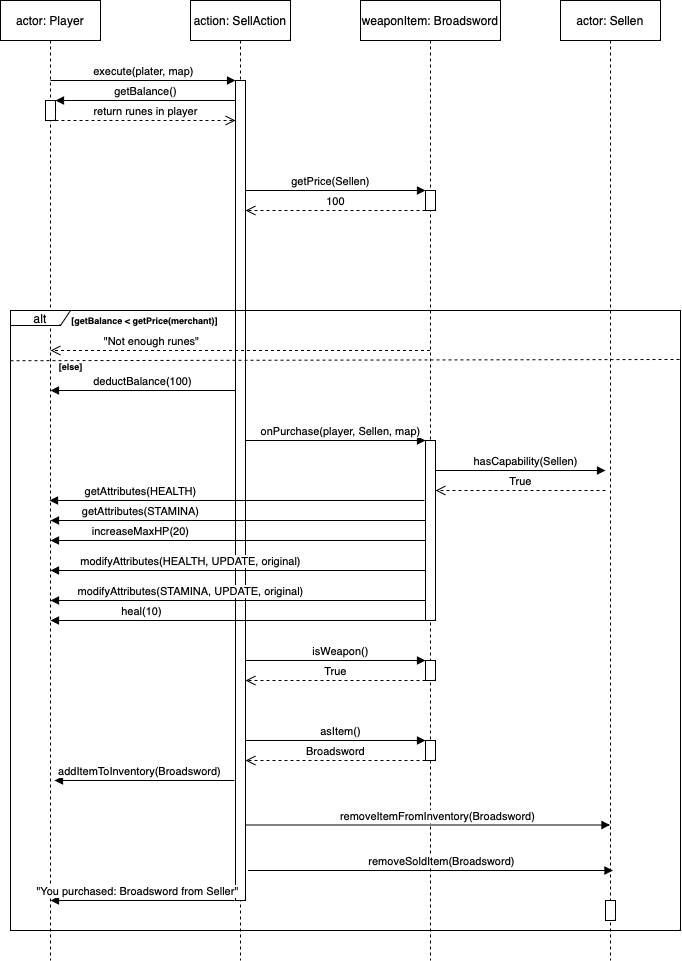

The diagram above was exported from draw.io. Its source (the exported page's mxGraphModel, read from the mxfile embedded in the PNG):
<mxGraphModel dx="570" dy="747" grid="1" gridSize="10" guides="1" tooltips="1" connect="1" arrows="1" fold="1" page="1" pageScale="1" pageWidth="850" pageHeight="1100" background="#ffffff" math="0" shadow="0">
  <root>
    <mxCell id="0" />
    <mxCell id="1" parent="0" />
    <mxCell id="aM9ryv3xv72pqoxQDRHE-1" value="actor: Player" style="shape=umlLifeline;perimeter=lifelinePerimeter;whiteSpace=wrap;html=1;container=0;dropTarget=0;collapsible=0;recursiveResize=0;outlineConnect=0;portConstraint=eastwest;newEdgeStyle={&quot;edgeStyle&quot;:&quot;elbowEdgeStyle&quot;,&quot;elbow&quot;:&quot;vertical&quot;,&quot;curved&quot;:0,&quot;rounded&quot;:0};" parent="1" vertex="1">
      <mxGeometry x="40" y="40" width="100" height="960" as="geometry" />
    </mxCell>
    <mxCell id="aM9ryv3xv72pqoxQDRHE-2" value="" style="html=1;points=[];perimeter=orthogonalPerimeter;outlineConnect=0;targetShapes=umlLifeline;portConstraint=eastwest;newEdgeStyle={&quot;edgeStyle&quot;:&quot;elbowEdgeStyle&quot;,&quot;elbow&quot;:&quot;vertical&quot;,&quot;curved&quot;:0,&quot;rounded&quot;:0};" parent="aM9ryv3xv72pqoxQDRHE-1" vertex="1">
      <mxGeometry x="45" y="100" width="10" height="20" as="geometry" />
    </mxCell>
    <mxCell id="aM9ryv3xv72pqoxQDRHE-5" value="action: SellAction" style="shape=umlLifeline;perimeter=lifelinePerimeter;whiteSpace=wrap;html=1;container=0;dropTarget=0;collapsible=0;recursiveResize=0;outlineConnect=0;portConstraint=eastwest;newEdgeStyle={&quot;edgeStyle&quot;:&quot;elbowEdgeStyle&quot;,&quot;elbow&quot;:&quot;vertical&quot;,&quot;curved&quot;:0,&quot;rounded&quot;:0};" parent="1" vertex="1">
      <mxGeometry x="230" y="40" width="100" height="960" as="geometry" />
    </mxCell>
    <mxCell id="aM9ryv3xv72pqoxQDRHE-6" value="" style="html=1;points=[];perimeter=orthogonalPerimeter;outlineConnect=0;targetShapes=umlLifeline;portConstraint=eastwest;newEdgeStyle={&quot;edgeStyle&quot;:&quot;elbowEdgeStyle&quot;,&quot;elbow&quot;:&quot;vertical&quot;,&quot;curved&quot;:0,&quot;rounded&quot;:0};" parent="aM9ryv3xv72pqoxQDRHE-5" vertex="1">
      <mxGeometry x="45" y="80" width="10" height="820" as="geometry" />
    </mxCell>
    <mxCell id="gYWl8XJf8kUh0vRSFHaR-11" value="deductBalance(100)" style="html=1;verticalAlign=bottom;endArrow=block;edgeStyle=elbowEdgeStyle;elbow=vertical;curved=0;rounded=0;" parent="aM9ryv3xv72pqoxQDRHE-5" edge="1">
      <mxGeometry relative="1" as="geometry">
        <mxPoint x="45" y="390" as="sourcePoint" />
        <Array as="points">
          <mxPoint x="-10" y="390" />
          <mxPoint y="350" />
          <mxPoint x="-10" y="330" />
          <mxPoint x="-45" y="299.76" />
        </Array>
        <mxPoint x="-140" y="390" as="targetPoint" />
      </mxGeometry>
    </mxCell>
    <mxCell id="aM9ryv3xv72pqoxQDRHE-7" value="execute(plater, map)" style="html=1;verticalAlign=bottom;endArrow=block;edgeStyle=elbowEdgeStyle;elbow=vertical;curved=0;rounded=0;" parent="1" target="aM9ryv3xv72pqoxQDRHE-6" edge="1">
      <mxGeometry x="0.0028" relative="1" as="geometry">
        <mxPoint x="90" y="120" as="sourcePoint" />
        <Array as="points">
          <mxPoint x="180" y="120" />
        </Array>
        <mxPoint as="offset" />
      </mxGeometry>
    </mxCell>
    <mxCell id="aM9ryv3xv72pqoxQDRHE-9" value="getBalance()" style="html=1;verticalAlign=bottom;endArrow=block;edgeStyle=elbowEdgeStyle;elbow=vertical;curved=0;rounded=0;" parent="1" source="aM9ryv3xv72pqoxQDRHE-6" target="aM9ryv3xv72pqoxQDRHE-2" edge="1">
      <mxGeometry relative="1" as="geometry">
        <mxPoint x="175" y="160" as="sourcePoint" />
        <Array as="points">
          <mxPoint x="220" y="140" />
          <mxPoint x="190" y="160" />
        </Array>
        <mxPoint x="100" y="160" as="targetPoint" />
      </mxGeometry>
    </mxCell>
    <mxCell id="gYWl8XJf8kUh0vRSFHaR-1" value="weaponItem: Broadsword" style="shape=umlLifeline;perimeter=lifelinePerimeter;whiteSpace=wrap;html=1;container=0;dropTarget=0;collapsible=0;recursiveResize=0;outlineConnect=0;portConstraint=eastwest;newEdgeStyle={&quot;edgeStyle&quot;:&quot;elbowEdgeStyle&quot;,&quot;elbow&quot;:&quot;vertical&quot;,&quot;curved&quot;:0,&quot;rounded&quot;:0};" parent="1" vertex="1">
      <mxGeometry x="400" y="40" width="140" height="960" as="geometry" />
    </mxCell>
    <mxCell id="gYWl8XJf8kUh0vRSFHaR-16" value="" style="html=1;points=[];perimeter=orthogonalPerimeter;outlineConnect=0;targetShapes=umlLifeline;portConstraint=eastwest;newEdgeStyle={&quot;edgeStyle&quot;:&quot;elbowEdgeStyle&quot;,&quot;elbow&quot;:&quot;vertical&quot;,&quot;curved&quot;:0,&quot;rounded&quot;:0};" parent="gYWl8XJf8kUh0vRSFHaR-1" vertex="1">
      <mxGeometry x="65" y="440" width="10" height="180" as="geometry" />
    </mxCell>
    <mxCell id="gYWl8XJf8kUh0vRSFHaR-2" value="" style="html=1;points=[];perimeter=orthogonalPerimeter;outlineConnect=0;targetShapes=umlLifeline;portConstraint=eastwest;newEdgeStyle={&quot;edgeStyle&quot;:&quot;elbowEdgeStyle&quot;,&quot;elbow&quot;:&quot;vertical&quot;,&quot;curved&quot;:0,&quot;rounded&quot;:0};" parent="gYWl8XJf8kUh0vRSFHaR-1" vertex="1">
      <mxGeometry x="65" y="190" width="10" height="20" as="geometry" />
    </mxCell>
    <mxCell id="gYWl8XJf8kUh0vRSFHaR-7" value="getPrice(Sellen)" style="html=1;verticalAlign=bottom;endArrow=block;edgeStyle=elbowEdgeStyle;elbow=vertical;curved=0;rounded=0;" parent="gYWl8XJf8kUh0vRSFHaR-1" target="gYWl8XJf8kUh0vRSFHaR-2" edge="1">
      <mxGeometry x="0.0028" relative="1" as="geometry">
        <mxPoint x="-115" y="200" as="sourcePoint" />
        <Array as="points">
          <mxPoint x="40" y="190" />
          <mxPoint x="30" y="210" />
          <mxPoint x="-30" y="200" />
        </Array>
        <mxPoint x="70" y="200.24" as="targetPoint" />
        <mxPoint as="offset" />
      </mxGeometry>
    </mxCell>
    <mxCell id="gYWl8XJf8kUh0vRSFHaR-9" value="100" style="html=1;verticalAlign=bottom;endArrow=open;dashed=1;endSize=8;edgeStyle=elbowEdgeStyle;elbow=vertical;curved=0;rounded=0;" parent="gYWl8XJf8kUh0vRSFHaR-1" source="gYWl8XJf8kUh0vRSFHaR-2" edge="1">
      <mxGeometry relative="1" as="geometry">
        <mxPoint x="-115" y="210" as="targetPoint" />
        <Array as="points">
          <mxPoint x="30" y="210" />
          <mxPoint x="20" y="230" />
          <mxPoint x="-25" y="219.76" />
        </Array>
        <mxPoint x="60" y="219.76" as="sourcePoint" />
        <mxPoint as="offset" />
      </mxGeometry>
    </mxCell>
    <mxCell id="gYWl8XJf8kUh0vRSFHaR-54" value="" style="html=1;points=[];perimeter=orthogonalPerimeter;outlineConnect=0;targetShapes=umlLifeline;portConstraint=eastwest;newEdgeStyle={&quot;edgeStyle&quot;:&quot;elbowEdgeStyle&quot;,&quot;elbow&quot;:&quot;vertical&quot;,&quot;curved&quot;:0,&quot;rounded&quot;:0};" parent="gYWl8XJf8kUh0vRSFHaR-1" vertex="1">
      <mxGeometry x="65" y="660" width="10" height="20" as="geometry" />
    </mxCell>
    <mxCell id="gYWl8XJf8kUh0vRSFHaR-3" value="actor: Sellen" style="shape=umlLifeline;perimeter=lifelinePerimeter;whiteSpace=wrap;html=1;container=0;dropTarget=0;collapsible=0;recursiveResize=0;outlineConnect=0;portConstraint=eastwest;newEdgeStyle={&quot;edgeStyle&quot;:&quot;elbowEdgeStyle&quot;,&quot;elbow&quot;:&quot;vertical&quot;,&quot;curved&quot;:0,&quot;rounded&quot;:0};" parent="1" vertex="1">
      <mxGeometry x="600" y="40" width="100" height="960" as="geometry" />
    </mxCell>
    <mxCell id="gYWl8XJf8kUh0vRSFHaR-4" value="" style="html=1;points=[];perimeter=orthogonalPerimeter;outlineConnect=0;targetShapes=umlLifeline;portConstraint=eastwest;newEdgeStyle={&quot;edgeStyle&quot;:&quot;elbowEdgeStyle&quot;,&quot;elbow&quot;:&quot;vertical&quot;,&quot;curved&quot;:0,&quot;rounded&quot;:0};" parent="gYWl8XJf8kUh0vRSFHaR-3" vertex="1">
      <mxGeometry x="45" y="900" width="10" height="20" as="geometry" />
    </mxCell>
    <mxCell id="gYWl8XJf8kUh0vRSFHaR-5" value="return runes in player" style="html=1;verticalAlign=bottom;endArrow=open;dashed=1;endSize=8;edgeStyle=elbowEdgeStyle;elbow=vertical;curved=0;rounded=0;" parent="1" source="aM9ryv3xv72pqoxQDRHE-2" edge="1">
      <mxGeometry relative="1" as="geometry">
        <mxPoint x="275" y="160" as="targetPoint" />
        <Array as="points">
          <mxPoint x="180" y="160" />
        </Array>
        <mxPoint x="90" y="140" as="sourcePoint" />
      </mxGeometry>
    </mxCell>
    <mxCell id="gYWl8XJf8kUh0vRSFHaR-37" value="&quot;Not enough runes&quot;" style="html=1;verticalAlign=bottom;endArrow=open;dashed=1;endSize=8;edgeStyle=elbowEdgeStyle;elbow=vertical;curved=0;rounded=0;" parent="1" source="gYWl8XJf8kUh0vRSFHaR-1" edge="1">
      <mxGeometry x="0.473" relative="1" as="geometry">
        <mxPoint x="90" y="390" as="targetPoint" />
        <Array as="points">
          <mxPoint x="210" y="390" />
          <mxPoint x="235" y="380" />
          <mxPoint x="225" y="400" />
          <mxPoint x="180" y="389.76" />
        </Array>
        <mxPoint x="270" y="380" as="sourcePoint" />
        <mxPoint x="1" as="offset" />
      </mxGeometry>
    </mxCell>
    <mxCell id="gYWl8XJf8kUh0vRSFHaR-17" value="onPurchase(player, Sellen, map)" style="html=1;verticalAlign=bottom;endArrow=block;edgeStyle=elbowEdgeStyle;elbow=vertical;curved=0;rounded=0;" parent="1" edge="1">
      <mxGeometry x="0.0556" relative="1" as="geometry">
        <mxPoint x="285" y="480" as="sourcePoint" />
        <Array as="points">
          <mxPoint x="340" y="480" />
          <mxPoint x="290" y="350" />
        </Array>
        <mxPoint x="465" y="480" as="targetPoint" />
        <mxPoint as="offset" />
      </mxGeometry>
    </mxCell>
    <mxCell id="gYWl8XJf8kUh0vRSFHaR-41" value="alt" style="shape=umlFrame;whiteSpace=wrap;html=1;pointerEvents=0;width=60;height=15;" parent="1" vertex="1">
      <mxGeometry x="50" y="350" width="670" height="620" as="geometry" />
    </mxCell>
    <mxCell id="gYWl8XJf8kUh0vRSFHaR-42" value="[getBalance &amp;lt; getPrice(merchant)]" style="text;align=center;fontStyle=1;verticalAlign=middle;spacingLeft=3;spacingRight=3;strokeColor=none;rotatable=0;points=[[0,0.5],[1,0.5]];portConstraint=eastwest;html=1;fontSize=9;" parent="1" vertex="1">
      <mxGeometry x="114" y="347" width="140" height="26" as="geometry" />
    </mxCell>
    <mxCell id="gYWl8XJf8kUh0vRSFHaR-45" value="" style="endArrow=none;dashed=1;html=1;rounded=0;exitX=0;exitY=0.081;exitDx=0;exitDy=0;exitPerimeter=0;entryX=0.999;entryY=0.079;entryDx=0;entryDy=0;entryPerimeter=0;" parent="1" source="gYWl8XJf8kUh0vRSFHaR-41" target="gYWl8XJf8kUh0vRSFHaR-41" edge="1">
      <mxGeometry width="50" height="50" relative="1" as="geometry">
        <mxPoint x="51" y="461.4200000000001" as="sourcePoint" />
        <mxPoint x="549" y="460" as="targetPoint" />
      </mxGeometry>
    </mxCell>
    <mxCell id="gYWl8XJf8kUh0vRSFHaR-46" value="[else]" style="text;align=center;fontStyle=1;verticalAlign=middle;spacingLeft=3;spacingRight=3;strokeColor=none;rotatable=0;points=[[0,0.5],[1,0.5]];portConstraint=eastwest;html=1;fontSize=9;" parent="1" vertex="1">
      <mxGeometry x="40" y="393" width="140" height="26" as="geometry" />
    </mxCell>
    <mxCell id="gYWl8XJf8kUh0vRSFHaR-22" value="increaseMaxHP(20)" style="html=1;verticalAlign=bottom;endArrow=block;edgeStyle=elbowEdgeStyle;elbow=vertical;curved=0;rounded=0;" parent="1" edge="1">
      <mxGeometry x="0.52" relative="1" as="geometry">
        <mxPoint x="465" y="580" as="sourcePoint" />
        <Array as="points">
          <mxPoint x="270" y="580" />
          <mxPoint x="320" y="540" />
          <mxPoint x="285" y="509.76" />
        </Array>
        <mxPoint x="90" y="580" as="targetPoint" />
        <mxPoint as="offset" />
      </mxGeometry>
    </mxCell>
    <mxCell id="gYWl8XJf8kUh0vRSFHaR-55" value="isWeapon()" style="html=1;verticalAlign=bottom;endArrow=block;edgeStyle=elbowEdgeStyle;elbow=vertical;curved=0;rounded=0;" parent="1" edge="1">
      <mxGeometry x="0.0556" relative="1" as="geometry">
        <mxPoint x="285" y="700" as="sourcePoint" />
        <Array as="points">
          <mxPoint x="340" y="700" />
          <mxPoint x="290" y="570" />
        </Array>
        <mxPoint x="465" y="700" as="targetPoint" />
        <mxPoint as="offset" />
      </mxGeometry>
    </mxCell>
    <mxCell id="gYWl8XJf8kUh0vRSFHaR-56" value="True" style="html=1;verticalAlign=bottom;endArrow=open;dashed=1;endSize=8;edgeStyle=elbowEdgeStyle;elbow=vertical;curved=0;rounded=0;" parent="1" source="gYWl8XJf8kUh0vRSFHaR-54" edge="1">
      <mxGeometry relative="1" as="geometry">
        <mxPoint x="285" y="720" as="targetPoint" />
        <Array as="points">
          <mxPoint x="430" y="720" />
          <mxPoint x="420" y="740" />
          <mxPoint x="375" y="729.76" />
        </Array>
        <mxPoint x="465" y="720" as="sourcePoint" />
        <mxPoint as="offset" />
      </mxGeometry>
    </mxCell>
    <mxCell id="gYWl8XJf8kUh0vRSFHaR-61" value="" style="html=1;points=[];perimeter=orthogonalPerimeter;outlineConnect=0;targetShapes=umlLifeline;portConstraint=eastwest;newEdgeStyle={&quot;edgeStyle&quot;:&quot;elbowEdgeStyle&quot;,&quot;elbow&quot;:&quot;vertical&quot;,&quot;curved&quot;:0,&quot;rounded&quot;:0};" parent="1" vertex="1">
      <mxGeometry x="465" y="780" width="10" height="20" as="geometry" />
    </mxCell>
    <mxCell id="gYWl8XJf8kUh0vRSFHaR-62" value="asItem()" style="html=1;verticalAlign=bottom;endArrow=block;edgeStyle=elbowEdgeStyle;elbow=vertical;curved=0;rounded=0;" parent="1" edge="1">
      <mxGeometry x="0.0556" relative="1" as="geometry">
        <mxPoint x="285" y="780" as="sourcePoint" />
        <Array as="points">
          <mxPoint x="340" y="780" />
          <mxPoint x="290" y="650" />
        </Array>
        <mxPoint x="465" y="780" as="targetPoint" />
        <mxPoint as="offset" />
      </mxGeometry>
    </mxCell>
    <mxCell id="gYWl8XJf8kUh0vRSFHaR-63" value="Broadsword" style="html=1;verticalAlign=bottom;endArrow=open;dashed=1;endSize=8;edgeStyle=elbowEdgeStyle;elbow=vertical;curved=0;rounded=0;" parent="1" source="gYWl8XJf8kUh0vRSFHaR-61" edge="1">
      <mxGeometry relative="1" as="geometry">
        <mxPoint x="285" y="800" as="targetPoint" />
        <Array as="points">
          <mxPoint x="430" y="800" />
          <mxPoint x="420" y="820" />
          <mxPoint x="375" y="809.76" />
        </Array>
        <mxPoint x="465" y="800" as="sourcePoint" />
        <mxPoint as="offset" />
      </mxGeometry>
    </mxCell>
    <mxCell id="gYWl8XJf8kUh0vRSFHaR-64" value="addItemToInventory(Broadsword)" style="html=1;verticalAlign=bottom;endArrow=block;edgeStyle=elbowEdgeStyle;elbow=vertical;curved=0;rounded=0;" parent="1" edge="1">
      <mxGeometry x="0.0556" relative="1" as="geometry">
        <mxPoint x="274" y="820" as="sourcePoint" />
        <Array as="points">
          <mxPoint x="269" y="820" />
          <mxPoint x="334" y="780" />
          <mxPoint x="299" y="749.76" />
        </Array>
        <mxPoint x="94" y="820" as="targetPoint" />
        <mxPoint as="offset" />
      </mxGeometry>
    </mxCell>
    <mxCell id="gYWl8XJf8kUh0vRSFHaR-18" value="getAttributes(HEALTH)" style="html=1;verticalAlign=bottom;endArrow=block;edgeStyle=elbowEdgeStyle;elbow=vertical;curved=0;rounded=0;" parent="1" edge="1">
      <mxGeometry x="0.5147" relative="1" as="geometry">
        <mxPoint x="464" y="540" as="sourcePoint" />
        <Array as="points">
          <mxPoint x="259" y="540" />
          <mxPoint x="314" y="500" />
          <mxPoint x="279" y="469.76" />
        </Array>
        <mxPoint x="89" y="540" as="targetPoint" />
        <mxPoint as="offset" />
      </mxGeometry>
    </mxCell>
    <mxCell id="gYWl8XJf8kUh0vRSFHaR-71" value="hasCapability(Sellen)" style="html=1;verticalAlign=bottom;endArrow=block;edgeStyle=elbowEdgeStyle;elbow=vertical;curved=0;rounded=0;" parent="1" source="gYWl8XJf8kUh0vRSFHaR-16" edge="1">
      <mxGeometry x="0.0556" relative="1" as="geometry">
        <mxPoint x="465" y="510" as="sourcePoint" />
        <Array as="points">
          <mxPoint x="520" y="510" />
          <mxPoint x="470" y="380" />
        </Array>
        <mxPoint x="645" y="510" as="targetPoint" />
        <mxPoint as="offset" />
      </mxGeometry>
    </mxCell>
    <mxCell id="gYWl8XJf8kUh0vRSFHaR-72" value="True" style="html=1;verticalAlign=bottom;endArrow=open;dashed=1;endSize=8;edgeStyle=elbowEdgeStyle;elbow=vertical;curved=0;rounded=0;" parent="1" target="gYWl8XJf8kUh0vRSFHaR-16" edge="1">
      <mxGeometry relative="1" as="geometry">
        <mxPoint x="465" y="530" as="targetPoint" />
        <Array as="points">
          <mxPoint x="610" y="530" />
          <mxPoint x="600" y="550" />
          <mxPoint x="555" y="539.76" />
        </Array>
        <mxPoint x="645" y="530" as="sourcePoint" />
        <mxPoint as="offset" />
      </mxGeometry>
    </mxCell>
    <mxCell id="gYWl8XJf8kUh0vRSFHaR-73" value="getAttributes(STAMINA)" style="html=1;verticalAlign=bottom;endArrow=block;edgeStyle=elbowEdgeStyle;elbow=vertical;curved=0;rounded=0;" parent="1" edge="1">
      <mxGeometry x="0.52" relative="1" as="geometry">
        <mxPoint x="465" y="560" as="sourcePoint" />
        <Array as="points">
          <mxPoint x="260" y="560" />
          <mxPoint x="315" y="520" />
          <mxPoint x="280" y="489.76" />
        </Array>
        <mxPoint x="90" y="560" as="targetPoint" />
        <mxPoint as="offset" />
      </mxGeometry>
    </mxCell>
    <mxCell id="gYWl8XJf8kUh0vRSFHaR-75" value="modifyAttributes(STAMINA, UPDATE, original)" style="html=1;verticalAlign=bottom;endArrow=block;edgeStyle=elbowEdgeStyle;elbow=vertical;curved=0;rounded=0;" parent="1" edge="1">
      <mxGeometry x="0.2533" relative="1" as="geometry">
        <mxPoint x="465" y="640" as="sourcePoint" />
        <Array as="points">
          <mxPoint x="260" y="640" />
          <mxPoint x="315" y="600" />
          <mxPoint x="280" y="569.76" />
        </Array>
        <mxPoint x="90" y="640" as="targetPoint" />
        <mxPoint as="offset" />
      </mxGeometry>
    </mxCell>
    <mxCell id="gYWl8XJf8kUh0vRSFHaR-76" value="modifyAttributes(HEALTH, UPDATE, original)" style="html=1;verticalAlign=bottom;endArrow=block;edgeStyle=elbowEdgeStyle;elbow=vertical;curved=0;rounded=0;" parent="1" edge="1">
      <mxGeometry x="0.2533" relative="1" as="geometry">
        <mxPoint x="465" y="610" as="sourcePoint" />
        <Array as="points">
          <mxPoint x="260" y="610" />
          <mxPoint x="315" y="570" />
          <mxPoint x="280" y="539.76" />
        </Array>
        <mxPoint x="90" y="610" as="targetPoint" />
        <mxPoint as="offset" />
      </mxGeometry>
    </mxCell>
    <mxCell id="gYWl8XJf8kUh0vRSFHaR-77" value="heal(10)" style="html=1;verticalAlign=bottom;endArrow=block;edgeStyle=elbowEdgeStyle;elbow=vertical;curved=0;rounded=0;" parent="1" edge="1">
      <mxGeometry x="0.5147" relative="1" as="geometry">
        <mxPoint x="465" y="660" as="sourcePoint" />
        <Array as="points">
          <mxPoint x="260" y="660" />
          <mxPoint x="315" y="620" />
          <mxPoint x="280" y="589.76" />
        </Array>
        <mxPoint x="90" y="660" as="targetPoint" />
        <mxPoint as="offset" />
      </mxGeometry>
    </mxCell>
    <mxCell id="gYWl8XJf8kUh0vRSFHaR-79" value="removeItemFromInventory(Broadsword)" style="html=1;verticalAlign=bottom;endArrow=block;edgeStyle=elbowEdgeStyle;elbow=vertical;curved=0;rounded=0;" parent="1" target="gYWl8XJf8kUh0vRSFHaR-3" edge="1">
      <mxGeometry x="0.0535" relative="1" as="geometry">
        <mxPoint x="285" y="864.5" as="sourcePoint" />
        <Array as="points">
          <mxPoint x="340" y="864.5" />
          <mxPoint x="290" y="734.5" />
        </Array>
        <mxPoint x="465" y="864.5" as="targetPoint" />
        <mxPoint as="offset" />
      </mxGeometry>
    </mxCell>
    <mxCell id="gYWl8XJf8kUh0vRSFHaR-80" value="removeSoldItem(Broadsword)" style="html=1;verticalAlign=bottom;endArrow=block;edgeStyle=elbowEdgeStyle;elbow=vertical;curved=0;rounded=0;" parent="1" edge="1">
      <mxGeometry x="0.0535" relative="1" as="geometry">
        <mxPoint x="287.5" y="910" as="sourcePoint" />
        <Array as="points">
          <mxPoint x="342.5" y="910" />
          <mxPoint x="292.5" y="780" />
        </Array>
        <mxPoint x="652.5" y="910.5" as="targetPoint" />
        <mxPoint as="offset" />
      </mxGeometry>
    </mxCell>
    <mxCell id="gYWl8XJf8kUh0vRSFHaR-81" value="&quot;You purchased: Broadsword from Seller&quot;" style="html=1;verticalAlign=bottom;endArrow=block;edgeStyle=elbowEdgeStyle;elbow=vertical;curved=0;rounded=0;" parent="1" edge="1">
      <mxGeometry x="0.0556" relative="1" as="geometry">
        <mxPoint x="274" y="940" as="sourcePoint" />
        <Array as="points">
          <mxPoint x="269" y="940" />
          <mxPoint x="334" y="900" />
          <mxPoint x="299" y="869.76" />
        </Array>
        <mxPoint x="90" y="940" as="targetPoint" />
        <mxPoint as="offset" />
      </mxGeometry>
    </mxCell>
  </root>
</mxGraphModel>